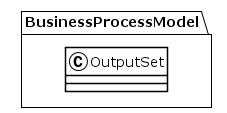

The diagram above was rendered by PlantUML. Its source (embedded in the PNG):
@startuml
!theme plain
package BusinessProcessModel {
class OutputSet {
}
}
@enduml